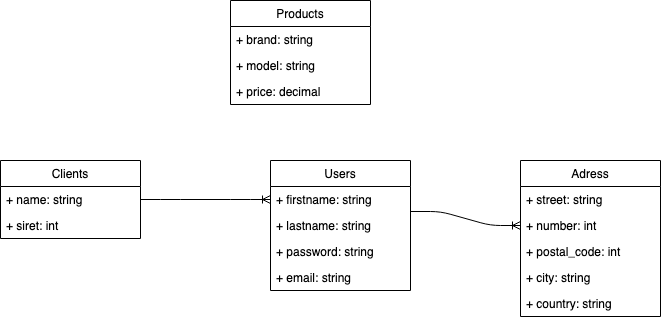

The diagram above was exported from draw.io. Its source (the exported page's mxGraphModel, read from the mxfile embedded in the PNG):
<mxGraphModel dx="786" dy="456" grid="1" gridSize="10" guides="1" tooltips="1" connect="1" arrows="1" fold="1" page="1" pageScale="1" pageWidth="827" pageHeight="1169" math="0" shadow="0">
  <root>
    <mxCell id="0" />
    <mxCell id="1" parent="0" />
    <mxCell id="3Yw460JvNMV26JCtd4E6-1" value="Products" style="swimlane;fontStyle=0;childLayout=stackLayout;horizontal=1;startSize=26;fillColor=none;horizontalStack=0;resizeParent=1;resizeParentMax=0;resizeLast=0;collapsible=1;marginBottom=0;" vertex="1" parent="1">
      <mxGeometry x="290" y="20" width="140" height="104" as="geometry" />
    </mxCell>
    <mxCell id="3Yw460JvNMV26JCtd4E6-2" value="+ brand: string" style="text;strokeColor=none;fillColor=none;align=left;verticalAlign=top;spacingLeft=4;spacingRight=4;overflow=hidden;rotatable=0;points=[[0,0.5],[1,0.5]];portConstraint=eastwest;" vertex="1" parent="3Yw460JvNMV26JCtd4E6-1">
      <mxGeometry y="26" width="140" height="26" as="geometry" />
    </mxCell>
    <mxCell id="3Yw460JvNMV26JCtd4E6-3" value="+ model: string" style="text;strokeColor=none;fillColor=none;align=left;verticalAlign=top;spacingLeft=4;spacingRight=4;overflow=hidden;rotatable=0;points=[[0,0.5],[1,0.5]];portConstraint=eastwest;" vertex="1" parent="3Yw460JvNMV26JCtd4E6-1">
      <mxGeometry y="52" width="140" height="26" as="geometry" />
    </mxCell>
    <mxCell id="3Yw460JvNMV26JCtd4E6-4" value="+ price: decimal" style="text;strokeColor=none;fillColor=none;align=left;verticalAlign=top;spacingLeft=4;spacingRight=4;overflow=hidden;rotatable=0;points=[[0,0.5],[1,0.5]];portConstraint=eastwest;" vertex="1" parent="3Yw460JvNMV26JCtd4E6-1">
      <mxGeometry y="78" width="140" height="26" as="geometry" />
    </mxCell>
    <mxCell id="3Yw460JvNMV26JCtd4E6-5" value="Clients" style="swimlane;fontStyle=0;childLayout=stackLayout;horizontal=1;startSize=26;fillColor=none;horizontalStack=0;resizeParent=1;resizeParentMax=0;resizeLast=0;collapsible=1;marginBottom=0;" vertex="1" parent="1">
      <mxGeometry x="60" y="180" width="140" height="78" as="geometry" />
    </mxCell>
    <mxCell id="3Yw460JvNMV26JCtd4E6-6" value="+ name: string" style="text;strokeColor=none;fillColor=none;align=left;verticalAlign=top;spacingLeft=4;spacingRight=4;overflow=hidden;rotatable=0;points=[[0,0.5],[1,0.5]];portConstraint=eastwest;" vertex="1" parent="3Yw460JvNMV26JCtd4E6-5">
      <mxGeometry y="26" width="140" height="26" as="geometry" />
    </mxCell>
    <mxCell id="3Yw460JvNMV26JCtd4E6-7" value="+ siret: int" style="text;strokeColor=none;fillColor=none;align=left;verticalAlign=top;spacingLeft=4;spacingRight=4;overflow=hidden;rotatable=0;points=[[0,0.5],[1,0.5]];portConstraint=eastwest;" vertex="1" parent="3Yw460JvNMV26JCtd4E6-5">
      <mxGeometry y="52" width="140" height="26" as="geometry" />
    </mxCell>
    <mxCell id="3Yw460JvNMV26JCtd4E6-9" value="Users" style="swimlane;fontStyle=0;childLayout=stackLayout;horizontal=1;startSize=26;fillColor=none;horizontalStack=0;resizeParent=1;resizeParentMax=0;resizeLast=0;collapsible=1;marginBottom=0;" vertex="1" parent="1">
      <mxGeometry x="330" y="180" width="140" height="130" as="geometry" />
    </mxCell>
    <mxCell id="3Yw460JvNMV26JCtd4E6-10" value="+ firstname: string" style="text;strokeColor=none;fillColor=none;align=left;verticalAlign=top;spacingLeft=4;spacingRight=4;overflow=hidden;rotatable=0;points=[[0,0.5],[1,0.5]];portConstraint=eastwest;" vertex="1" parent="3Yw460JvNMV26JCtd4E6-9">
      <mxGeometry y="26" width="140" height="26" as="geometry" />
    </mxCell>
    <mxCell id="3Yw460JvNMV26JCtd4E6-12" value="+ lastname: string" style="text;strokeColor=none;fillColor=none;align=left;verticalAlign=top;spacingLeft=4;spacingRight=4;overflow=hidden;rotatable=0;points=[[0,0.5],[1,0.5]];portConstraint=eastwest;" vertex="1" parent="3Yw460JvNMV26JCtd4E6-9">
      <mxGeometry y="52" width="140" height="26" as="geometry" />
    </mxCell>
    <mxCell id="3Yw460JvNMV26JCtd4E6-13" value="+ password: string" style="text;strokeColor=none;fillColor=none;align=left;verticalAlign=top;spacingLeft=4;spacingRight=4;overflow=hidden;rotatable=0;points=[[0,0.5],[1,0.5]];portConstraint=eastwest;" vertex="1" parent="3Yw460JvNMV26JCtd4E6-9">
      <mxGeometry y="78" width="140" height="26" as="geometry" />
    </mxCell>
    <mxCell id="3Yw460JvNMV26JCtd4E6-11" value="+ email: string" style="text;strokeColor=none;fillColor=none;align=left;verticalAlign=top;spacingLeft=4;spacingRight=4;overflow=hidden;rotatable=0;points=[[0,0.5],[1,0.5]];portConstraint=eastwest;" vertex="1" parent="3Yw460JvNMV26JCtd4E6-9">
      <mxGeometry y="104" width="140" height="26" as="geometry" />
    </mxCell>
    <mxCell id="3Yw460JvNMV26JCtd4E6-14" value="Adress" style="swimlane;fontStyle=0;childLayout=stackLayout;horizontal=1;startSize=26;fillColor=none;horizontalStack=0;resizeParent=1;resizeParentMax=0;resizeLast=0;collapsible=1;marginBottom=0;" vertex="1" parent="1">
      <mxGeometry x="580" y="180" width="140" height="156" as="geometry" />
    </mxCell>
    <mxCell id="3Yw460JvNMV26JCtd4E6-15" value="+ street: string" style="text;strokeColor=none;fillColor=none;align=left;verticalAlign=top;spacingLeft=4;spacingRight=4;overflow=hidden;rotatable=0;points=[[0,0.5],[1,0.5]];portConstraint=eastwest;" vertex="1" parent="3Yw460JvNMV26JCtd4E6-14">
      <mxGeometry y="26" width="140" height="26" as="geometry" />
    </mxCell>
    <mxCell id="3Yw460JvNMV26JCtd4E6-16" value="+ number: int" style="text;strokeColor=none;fillColor=none;align=left;verticalAlign=top;spacingLeft=4;spacingRight=4;overflow=hidden;rotatable=0;points=[[0,0.5],[1,0.5]];portConstraint=eastwest;" vertex="1" parent="3Yw460JvNMV26JCtd4E6-14">
      <mxGeometry y="52" width="140" height="26" as="geometry" />
    </mxCell>
    <mxCell id="3Yw460JvNMV26JCtd4E6-17" value="+ postal_code: int" style="text;strokeColor=none;fillColor=none;align=left;verticalAlign=top;spacingLeft=4;spacingRight=4;overflow=hidden;rotatable=0;points=[[0,0.5],[1,0.5]];portConstraint=eastwest;" vertex="1" parent="3Yw460JvNMV26JCtd4E6-14">
      <mxGeometry y="78" width="140" height="26" as="geometry" />
    </mxCell>
    <mxCell id="3Yw460JvNMV26JCtd4E6-19" value="+ city: string" style="text;strokeColor=none;fillColor=none;align=left;verticalAlign=top;spacingLeft=4;spacingRight=4;overflow=hidden;rotatable=0;points=[[0,0.5],[1,0.5]];portConstraint=eastwest;" vertex="1" parent="3Yw460JvNMV26JCtd4E6-14">
      <mxGeometry y="104" width="140" height="26" as="geometry" />
    </mxCell>
    <mxCell id="3Yw460JvNMV26JCtd4E6-20" value="+ country: string" style="text;strokeColor=none;fillColor=none;align=left;verticalAlign=top;spacingLeft=4;spacingRight=4;overflow=hidden;rotatable=0;points=[[0,0.5],[1,0.5]];portConstraint=eastwest;" vertex="1" parent="3Yw460JvNMV26JCtd4E6-14">
      <mxGeometry y="130" width="140" height="26" as="geometry" />
    </mxCell>
    <mxCell id="3Yw460JvNMV26JCtd4E6-22" value="" style="edgeStyle=entityRelationEdgeStyle;fontSize=12;html=1;endArrow=ERoneToMany;entryX=0;entryY=0.5;entryDx=0;entryDy=0;exitX=1;exitY=0.5;exitDx=0;exitDy=0;" edge="1" parent="1" source="3Yw460JvNMV26JCtd4E6-5" target="3Yw460JvNMV26JCtd4E6-10">
      <mxGeometry width="100" height="100" relative="1" as="geometry">
        <mxPoint x="60" y="460" as="sourcePoint" />
        <mxPoint x="160" y="360" as="targetPoint" />
      </mxGeometry>
    </mxCell>
    <mxCell id="3Yw460JvNMV26JCtd4E6-24" value="" style="edgeStyle=entityRelationEdgeStyle;fontSize=12;html=1;endArrow=ERoneToMany;entryX=0;entryY=0.5;entryDx=0;entryDy=0;" edge="1" parent="1" target="3Yw460JvNMV26JCtd4E6-16">
      <mxGeometry width="100" height="100" relative="1" as="geometry">
        <mxPoint x="470" y="231" as="sourcePoint" />
        <mxPoint x="590" y="231" as="targetPoint" />
      </mxGeometry>
    </mxCell>
  </root>
</mxGraphModel>